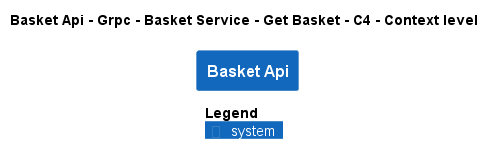

The diagram above was rendered by PlantUML. Its source (embedded in the PNG):
@startuml
!pragma layout smetana
!include ..\..\..\..\..\..\..\..\.c4s\C4_Context.puml

AddElementTag("state:new", $bgColor=green, $fontColor=#ffffff, $borderColor=green, $shadowing="False")
AddElementTag("state:changed", $bgColor=orange, $fontColor=#ffffff, $borderColor=orange, $shadowing="False")
AddElementTag("state:removed", $bgColor=red, $fontColor=#ffffff, $borderColor=red, $shadowing="False")

AddRelTag("state:new", $textColor=green, $lineColor=green)
AddRelTag("state:changed", $textColor=orange, $lineColor=orange)
AddRelTag("state:removed", $textColor=red, $lineColor=red)

SHOW_PERSON_PORTRAIT()
LAYOUT_TOP_DOWN()

skinparam linetype polyline

title Basket Api - Grpc - Basket Service - Get Basket - C4 - Context level

System(dotnet.eShop.Architecture.SoftwareSystems.BasketApi, "Basket Api", "")



SHOW_LEGEND()
@enduml